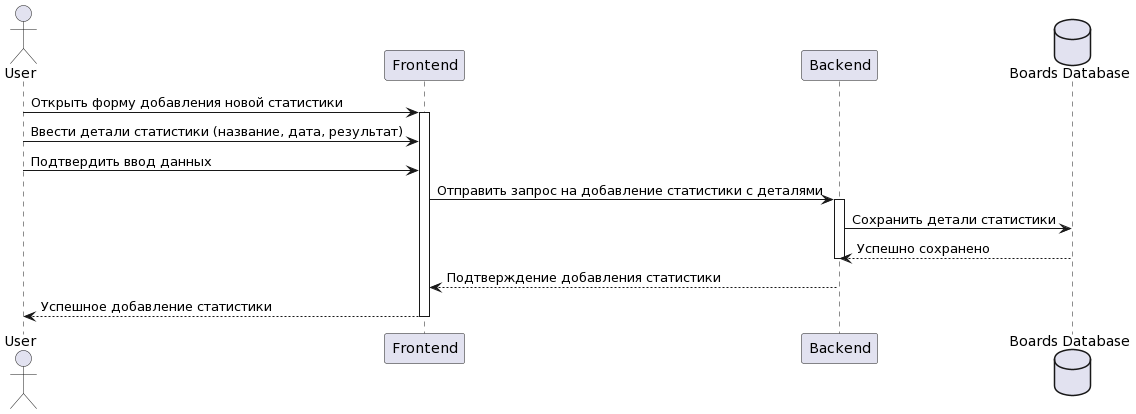

The diagram above was rendered by PlantUML. Its source (embedded in the PNG):
@startuml
actor User as "User"
participant "Frontend" as Frontend
participant "Backend" as Backend
database "Boards Database" as Database

User -> Frontend: Открыть форму добавления новой статистики
activate Frontend

User -> Frontend: Ввести детали статистики (название, дата, результат)
User -> Frontend: Подтвердить ввод данных
Frontend -> Backend: Отправить запрос на добавление статистики с деталями
activate Backend

Backend -> Database: Сохранить детали статистики
Database --> Backend: Успешно сохранено
deactivate Backend

Backend --> Frontend: Подтверждение добавления статистики
Frontend --> User: Успешное добавление статистики
deactivate Frontend
@enduml